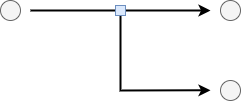

The diagram above was exported from draw.io. Its source (the exported page's mxGraphModel, read from the mxfile embedded in the PNG):
<mxGraphModel dx="478" dy="290" grid="1" gridSize="10" guides="1" tooltips="1" connect="1" arrows="1" fold="1" page="1" pageScale="1" pageWidth="827" pageHeight="1169" math="0" shadow="0">
  <root>
    <mxCell id="0" />
    <mxCell id="1" parent="0" />
    <mxCell id="4QPPb3aaF_AGSDpFr3Xi-6" value="" style="endArrow=classic;html=1;rounded=0;strokeWidth=2;endFill=1;" edge="1" parent="1">
      <mxGeometry width="50" height="50" relative="1" as="geometry">
        <mxPoint x="340" y="400" as="sourcePoint" />
        <mxPoint x="430" y="479.86" as="targetPoint" />
        <Array as="points">
          <mxPoint x="340" y="480" />
        </Array>
      </mxGeometry>
    </mxCell>
    <mxCell id="nvyvmpzSM8tnAEfry2gS-3" value="" style="ellipse;whiteSpace=wrap;html=1;aspect=fixed;fillColor=#f5f5f5;fontColor=#333333;strokeColor=#666666;" parent="1" vertex="1">
      <mxGeometry x="220" y="390" width="20" height="20" as="geometry" />
    </mxCell>
    <mxCell id="nvyvmpzSM8tnAEfry2gS-8" value="" style="endArrow=classic;html=1;rounded=0;strokeWidth=2;endFill=1;" parent="1" edge="1">
      <mxGeometry width="50" height="50" relative="1" as="geometry">
        <mxPoint x="250" y="400" as="sourcePoint" />
        <mxPoint x="430" y="400" as="targetPoint" />
        <Array as="points" />
      </mxGeometry>
    </mxCell>
    <mxCell id="nvyvmpzSM8tnAEfry2gS-9" value="" style="ellipse;whiteSpace=wrap;html=1;aspect=fixed;fillColor=#f5f5f5;fontColor=#333333;strokeColor=#666666;" parent="1" vertex="1">
      <mxGeometry x="440" y="470" width="20" height="20" as="geometry" />
    </mxCell>
    <mxCell id="nvyvmpzSM8tnAEfry2gS-10" value="" style="ellipse;whiteSpace=wrap;html=1;aspect=fixed;fillColor=#f5f5f5;fontColor=#333333;strokeColor=#666666;" parent="1" vertex="1">
      <mxGeometry x="440" y="390" width="20" height="20" as="geometry" />
    </mxCell>
    <mxCell id="4QPPb3aaF_AGSDpFr3Xi-5" value="" style="whiteSpace=wrap;html=1;aspect=fixed;fillColor=#dae8fc;strokeColor=#6c8ebf;" vertex="1" parent="1">
      <mxGeometry x="335" y="395" width="10" height="10" as="geometry" />
    </mxCell>
  </root>
</mxGraphModel>